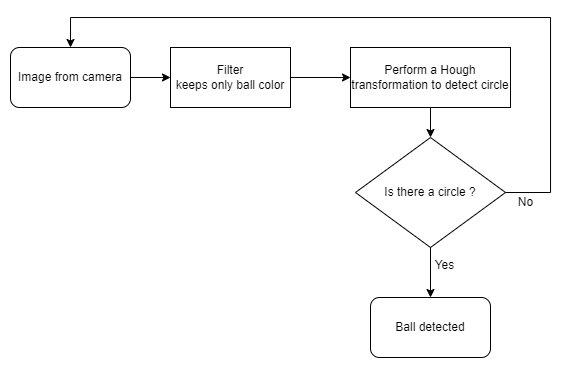

The diagram above was exported from draw.io. Its source (the exported page's mxGraphModel, read from the mxfile embedded in the PNG):
<mxGraphModel dx="593" dy="421" grid="1" gridSize="10" guides="1" tooltips="1" connect="1" arrows="1" fold="1" page="1" pageScale="1" pageWidth="827" pageHeight="1169" math="0" shadow="0">
  <root>
    <mxCell id="0" />
    <mxCell id="1" parent="0" />
    <mxCell id="sjuahTZtt62uDOzR5MIJ-4" style="edgeStyle=orthogonalEdgeStyle;rounded=0;orthogonalLoop=1;jettySize=auto;html=1;exitX=1;exitY=0.5;exitDx=0;exitDy=0;entryX=0;entryY=0.5;entryDx=0;entryDy=0;" parent="1" source="sjuahTZtt62uDOzR5MIJ-2" target="sjuahTZtt62uDOzR5MIJ-3" edge="1">
      <mxGeometry relative="1" as="geometry" />
    </mxCell>
    <mxCell id="sjuahTZtt62uDOzR5MIJ-2" value="Image from camera" style="rounded=1;whiteSpace=wrap;html=1;" parent="1" vertex="1">
      <mxGeometry x="160" y="230" width="120" height="60" as="geometry" />
    </mxCell>
    <mxCell id="sjuahTZtt62uDOzR5MIJ-6" style="edgeStyle=orthogonalEdgeStyle;rounded=0;orthogonalLoop=1;jettySize=auto;html=1;entryX=0;entryY=0.5;entryDx=0;entryDy=0;" parent="1" source="sjuahTZtt62uDOzR5MIJ-3" edge="1" target="sjuahTZtt62uDOzR5MIJ-24">
      <mxGeometry relative="1" as="geometry">
        <mxPoint x="480" y="270" as="targetPoint" />
      </mxGeometry>
    </mxCell>
    <mxCell id="sjuahTZtt62uDOzR5MIJ-3" value="Filter&lt;br&gt;keeps only ball color" style="rounded=0;whiteSpace=wrap;html=1;" parent="1" vertex="1">
      <mxGeometry x="320" y="230" width="120" height="60" as="geometry" />
    </mxCell>
    <mxCell id="sjuahTZtt62uDOzR5MIJ-29" style="edgeStyle=orthogonalEdgeStyle;rounded=0;orthogonalLoop=1;jettySize=auto;html=1;exitX=0.5;exitY=1;exitDx=0;exitDy=0;entryX=0.5;entryY=0;entryDx=0;entryDy=0;" parent="1" source="sjuahTZtt62uDOzR5MIJ-23" target="sjuahTZtt62uDOzR5MIJ-27" edge="1">
      <mxGeometry relative="1" as="geometry" />
    </mxCell>
    <mxCell id="sjuahTZtt62uDOzR5MIJ-23" value="Is there a circle ?" style="rhombus;whiteSpace=wrap;html=1;" parent="1" vertex="1">
      <mxGeometry x="505" y="320" width="150" height="110" as="geometry" />
    </mxCell>
    <mxCell id="sjuahTZtt62uDOzR5MIJ-25" style="edgeStyle=orthogonalEdgeStyle;rounded=0;orthogonalLoop=1;jettySize=auto;html=1;exitX=0.5;exitY=1;exitDx=0;exitDy=0;entryX=0.5;entryY=0;entryDx=0;entryDy=0;" parent="1" source="sjuahTZtt62uDOzR5MIJ-24" target="sjuahTZtt62uDOzR5MIJ-23" edge="1">
      <mxGeometry relative="1" as="geometry" />
    </mxCell>
    <mxCell id="sjuahTZtt62uDOzR5MIJ-24" value="Perform a Hough transformation to detect circle" style="whiteSpace=wrap;html=1;" parent="1" vertex="1">
      <mxGeometry x="500" y="230" width="160" height="60" as="geometry" />
    </mxCell>
    <mxCell id="sjuahTZtt62uDOzR5MIJ-27" value="Ball detected" style="rounded=1;whiteSpace=wrap;html=1;" parent="1" vertex="1">
      <mxGeometry x="520" y="480" width="120" height="60" as="geometry" />
    </mxCell>
    <mxCell id="sjuahTZtt62uDOzR5MIJ-30" value="Yes" style="text;html=1;align=center;verticalAlign=middle;resizable=0;points=[];autosize=1;strokeColor=none;fillColor=none;" parent="1" vertex="1">
      <mxGeometry x="574" y="433" width="40" height="30" as="geometry" />
    </mxCell>
    <mxCell id="18GBXLvIu8_5XAr0Dhxx-1" value="" style="edgeStyle=orthogonalEdgeStyle;rounded=0;orthogonalLoop=1;jettySize=auto;html=1;exitX=1;exitY=0.5;exitDx=0;exitDy=0;entryX=0.5;entryY=0;entryDx=0;entryDy=0;endArrow=classic;endFill=1;" edge="1" parent="1" source="sjuahTZtt62uDOzR5MIJ-23" target="sjuahTZtt62uDOzR5MIJ-2">
      <mxGeometry relative="1" as="geometry">
        <mxPoint x="655" y="375" as="sourcePoint" />
        <mxPoint x="740" y="380" as="targetPoint" />
        <Array as="points">
          <mxPoint x="700" y="375" />
          <mxPoint x="700" y="200" />
          <mxPoint x="220" y="200" />
        </Array>
      </mxGeometry>
    </mxCell>
    <mxCell id="18GBXLvIu8_5XAr0Dhxx-3" value="No" style="text;html=1;align=center;verticalAlign=middle;resizable=0;points=[];autosize=1;strokeColor=none;fillColor=none;" vertex="1" parent="1">
      <mxGeometry x="655" y="370" width="40" height="30" as="geometry" />
    </mxCell>
  </root>
</mxGraphModel>